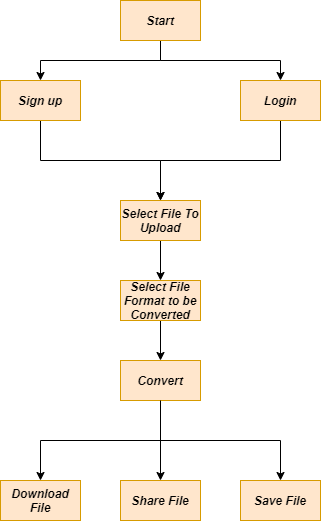

The diagram above was exported from draw.io. Its source (the exported page's mxGraphModel, read from the mxfile embedded in the PNG):
<mxGraphModel dx="904" dy="727" grid="1" gridSize="10" guides="1" tooltips="1" connect="1" arrows="1" fold="1" page="1" pageScale="1" pageWidth="850" pageHeight="1100" math="0" shadow="0">
  <root>
    <mxCell id="0" />
    <mxCell id="1" parent="0" />
    <mxCell id="4xOXJQ6l-W9_4iLtdvFg-6" style="edgeStyle=orthogonalEdgeStyle;rounded=0;orthogonalLoop=1;jettySize=auto;html=1;exitX=0.5;exitY=1;exitDx=0;exitDy=0;entryX=0.5;entryY=0;entryDx=0;entryDy=0;" edge="1" parent="1" source="4xOXJQ6l-W9_4iLtdvFg-2" target="4xOXJQ6l-W9_4iLtdvFg-4">
      <mxGeometry relative="1" as="geometry" />
    </mxCell>
    <mxCell id="4xOXJQ6l-W9_4iLtdvFg-7" style="edgeStyle=orthogonalEdgeStyle;rounded=0;orthogonalLoop=1;jettySize=auto;html=1;exitX=0.5;exitY=1;exitDx=0;exitDy=0;" edge="1" parent="1" source="4xOXJQ6l-W9_4iLtdvFg-2" target="4xOXJQ6l-W9_4iLtdvFg-5">
      <mxGeometry relative="1" as="geometry" />
    </mxCell>
    <mxCell id="4xOXJQ6l-W9_4iLtdvFg-2" value="&lt;b&gt;&lt;i&gt;Start&lt;/i&gt;&lt;/b&gt;" style="rounded=0;whiteSpace=wrap;html=1;fillColor=#ffe6cc;strokeColor=#d79b00;" vertex="1" parent="1">
      <mxGeometry x="360" y="120" width="80" height="40" as="geometry" />
    </mxCell>
    <mxCell id="4xOXJQ6l-W9_4iLtdvFg-9" style="edgeStyle=orthogonalEdgeStyle;rounded=0;orthogonalLoop=1;jettySize=auto;html=1;exitX=0.5;exitY=1;exitDx=0;exitDy=0;entryX=0.5;entryY=0;entryDx=0;entryDy=0;" edge="1" parent="1" source="4xOXJQ6l-W9_4iLtdvFg-4" target="4xOXJQ6l-W9_4iLtdvFg-8">
      <mxGeometry relative="1" as="geometry">
        <Array as="points">
          <mxPoint x="280" y="280" />
          <mxPoint x="400" y="280" />
        </Array>
      </mxGeometry>
    </mxCell>
    <mxCell id="4xOXJQ6l-W9_4iLtdvFg-4" value="&lt;b&gt;&lt;i&gt;Sign up&lt;/i&gt;&lt;/b&gt;" style="rounded=0;whiteSpace=wrap;html=1;fillColor=#ffe6cc;strokeColor=#d79b00;" vertex="1" parent="1">
      <mxGeometry x="240" y="200" width="80" height="40" as="geometry" />
    </mxCell>
    <mxCell id="4xOXJQ6l-W9_4iLtdvFg-18" style="edgeStyle=orthogonalEdgeStyle;rounded=0;orthogonalLoop=1;jettySize=auto;html=1;exitX=0.5;exitY=1;exitDx=0;exitDy=0;" edge="1" parent="1" source="4xOXJQ6l-W9_4iLtdvFg-5" target="4xOXJQ6l-W9_4iLtdvFg-8">
      <mxGeometry relative="1" as="geometry">
        <Array as="points">
          <mxPoint x="520" y="280" />
          <mxPoint x="400" y="280" />
        </Array>
      </mxGeometry>
    </mxCell>
    <mxCell id="4xOXJQ6l-W9_4iLtdvFg-5" value="&lt;b&gt;&lt;i&gt;Login&lt;/i&gt;&lt;/b&gt;" style="rounded=0;whiteSpace=wrap;html=1;fillColor=#ffe6cc;strokeColor=#d79b00;" vertex="1" parent="1">
      <mxGeometry x="480" y="200" width="80" height="40" as="geometry" />
    </mxCell>
    <mxCell id="4xOXJQ6l-W9_4iLtdvFg-12" style="edgeStyle=orthogonalEdgeStyle;rounded=0;orthogonalLoop=1;jettySize=auto;html=1;exitX=0.5;exitY=1;exitDx=0;exitDy=0;entryX=0.5;entryY=0;entryDx=0;entryDy=0;" edge="1" parent="1" source="4xOXJQ6l-W9_4iLtdvFg-8" target="4xOXJQ6l-W9_4iLtdvFg-11">
      <mxGeometry relative="1" as="geometry" />
    </mxCell>
    <mxCell id="4xOXJQ6l-W9_4iLtdvFg-8" value="&lt;b&gt;&lt;i&gt;Select File To Upload&lt;/i&gt;&lt;/b&gt;" style="rounded=0;whiteSpace=wrap;html=1;fillColor=#ffe6cc;strokeColor=#d79b00;" vertex="1" parent="1">
      <mxGeometry x="360" y="320" width="80" height="40" as="geometry" />
    </mxCell>
    <mxCell id="4xOXJQ6l-W9_4iLtdvFg-20" style="edgeStyle=orthogonalEdgeStyle;rounded=0;orthogonalLoop=1;jettySize=auto;html=1;exitX=0.5;exitY=1;exitDx=0;exitDy=0;entryX=0.5;entryY=0;entryDx=0;entryDy=0;" edge="1" parent="1" source="4xOXJQ6l-W9_4iLtdvFg-11" target="4xOXJQ6l-W9_4iLtdvFg-19">
      <mxGeometry relative="1" as="geometry" />
    </mxCell>
    <mxCell id="4xOXJQ6l-W9_4iLtdvFg-11" value="&lt;b&gt;&lt;i&gt;Select File Format to be Converted&lt;/i&gt;&lt;/b&gt;" style="rounded=0;whiteSpace=wrap;html=1;fillColor=#ffe6cc;strokeColor=#d79b00;" vertex="1" parent="1">
      <mxGeometry x="360" y="400" width="80" height="40" as="geometry" />
    </mxCell>
    <mxCell id="4xOXJQ6l-W9_4iLtdvFg-21" style="edgeStyle=orthogonalEdgeStyle;rounded=0;orthogonalLoop=1;jettySize=auto;html=1;exitX=0.5;exitY=1;exitDx=0;exitDy=0;" edge="1" parent="1" source="4xOXJQ6l-W9_4iLtdvFg-19">
      <mxGeometry relative="1" as="geometry">
        <mxPoint x="280" y="600" as="targetPoint" />
        <Array as="points">
          <mxPoint x="400" y="560" />
          <mxPoint x="280" y="560" />
        </Array>
      </mxGeometry>
    </mxCell>
    <mxCell id="4xOXJQ6l-W9_4iLtdvFg-23" style="edgeStyle=orthogonalEdgeStyle;rounded=0;orthogonalLoop=1;jettySize=auto;html=1;exitX=0.5;exitY=1;exitDx=0;exitDy=0;" edge="1" parent="1" source="4xOXJQ6l-W9_4iLtdvFg-24">
      <mxGeometry relative="1" as="geometry">
        <mxPoint x="520" y="640" as="targetPoint" />
      </mxGeometry>
    </mxCell>
    <mxCell id="4xOXJQ6l-W9_4iLtdvFg-26" style="edgeStyle=orthogonalEdgeStyle;rounded=0;orthogonalLoop=1;jettySize=auto;html=1;exitX=0.5;exitY=1;exitDx=0;exitDy=0;entryX=0.5;entryY=0;entryDx=0;entryDy=0;" edge="1" parent="1" source="4xOXJQ6l-W9_4iLtdvFg-19" target="4xOXJQ6l-W9_4iLtdvFg-25">
      <mxGeometry relative="1" as="geometry" />
    </mxCell>
    <mxCell id="4xOXJQ6l-W9_4iLtdvFg-19" value="&lt;b&gt;&lt;i&gt;Convert&lt;/i&gt;&lt;/b&gt;" style="rounded=0;whiteSpace=wrap;html=1;fillColor=#ffe6cc;strokeColor=#d79b00;" vertex="1" parent="1">
      <mxGeometry x="360" y="480" width="80" height="40" as="geometry" />
    </mxCell>
    <mxCell id="4xOXJQ6l-W9_4iLtdvFg-22" value="&lt;b&gt;&lt;i&gt;Download File&lt;/i&gt;&lt;/b&gt;" style="rounded=0;whiteSpace=wrap;html=1;fillColor=#ffe6cc;strokeColor=#d79b00;" vertex="1" parent="1">
      <mxGeometry x="240" y="600" width="80" height="40" as="geometry" />
    </mxCell>
    <mxCell id="4xOXJQ6l-W9_4iLtdvFg-25" value="&lt;b&gt;&lt;i&gt;Share File&lt;/i&gt;&lt;/b&gt;" style="rounded=0;whiteSpace=wrap;html=1;fillColor=#ffe6cc;strokeColor=#d79b00;" vertex="1" parent="1">
      <mxGeometry x="360" y="600" width="80" height="40" as="geometry" />
    </mxCell>
    <mxCell id="4xOXJQ6l-W9_4iLtdvFg-24" value="&lt;b&gt;&lt;i&gt;Save File&lt;/i&gt;&lt;/b&gt;" style="rounded=0;whiteSpace=wrap;html=1;fillColor=#ffe6cc;strokeColor=#d79b00;" vertex="1" parent="1">
      <mxGeometry x="480" y="600" width="80" height="40" as="geometry" />
    </mxCell>
    <mxCell id="4xOXJQ6l-W9_4iLtdvFg-27" style="edgeStyle=orthogonalEdgeStyle;rounded=0;orthogonalLoop=1;jettySize=auto;html=1;exitX=0.5;exitY=1;exitDx=0;exitDy=0;" edge="1" parent="1" source="4xOXJQ6l-W9_4iLtdvFg-19" target="4xOXJQ6l-W9_4iLtdvFg-24">
      <mxGeometry relative="1" as="geometry">
        <mxPoint x="520" y="640" as="targetPoint" />
        <mxPoint x="400" y="520" as="sourcePoint" />
      </mxGeometry>
    </mxCell>
  </root>
</mxGraphModel>